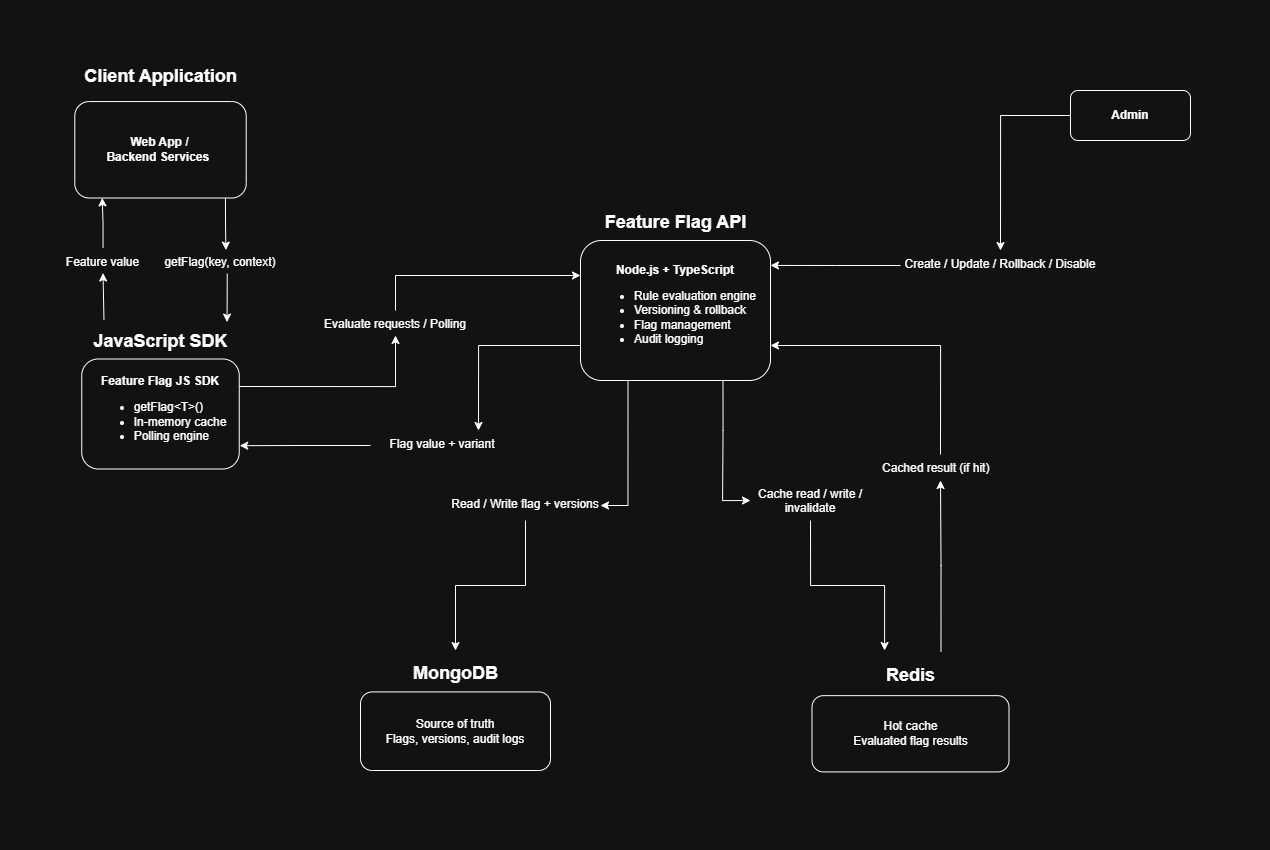

The diagram above was exported from draw.io. Its source (the exported page's mxGraphModel, read from the mxfile embedded in the PNG):
<mxGraphModel dx="1603" dy="875" grid="1" gridSize="10" guides="1" tooltips="1" connect="1" arrows="1" fold="1" page="1" pageScale="1" pageWidth="827" pageHeight="1169" math="0" shadow="0">
  <root>
    <mxCell id="0" />
    <mxCell id="1" parent="0" />
    <mxCell id="NdyVO3lABZrAWRkXb-VM-14" connectable="0" parent="1" style="group" value="" vertex="1">
      <mxGeometry height="180" width="190" x="580" y="200" as="geometry" />
    </mxCell>
    <mxCell id="NdyVO3lABZrAWRkXb-VM-4" parent="NdyVO3lABZrAWRkXb-VM-14" style="rounded=1;whiteSpace=wrap;html=1;" value="&lt;b&gt;Node.js + TypeScript&lt;/b&gt;&lt;br&gt;&lt;div style=&quot;text-align: left;&quot;&gt;&lt;ul&gt;&lt;li&gt;&lt;span style=&quot;background-color: transparent; color: light-dark(rgb(0, 0, 0), rgb(255, 255, 255));&quot;&gt;Rule evaluation engine&lt;/span&gt;&lt;/li&gt;&lt;li&gt;&lt;span style=&quot;background-color: transparent; color: light-dark(rgb(0, 0, 0), rgb(255, 255, 255));&quot;&gt;Versioning &amp;amp; rollback&lt;/span&gt;&lt;/li&gt;&lt;li&gt;&lt;span style=&quot;background-color: transparent; color: light-dark(rgb(0, 0, 0), rgb(255, 255, 255));&quot;&gt;Flag management&lt;/span&gt;&lt;/li&gt;&lt;li&gt;&lt;span style=&quot;background-color: transparent; color: light-dark(rgb(0, 0, 0), rgb(255, 255, 255));&quot;&gt;Audit logging&lt;/span&gt;&lt;/li&gt;&lt;/ul&gt;&lt;/div&gt;" vertex="1">
      <mxGeometry height="140" width="190" y="40" as="geometry" />
    </mxCell>
    <mxCell id="NdyVO3lABZrAWRkXb-VM-12" parent="NdyVO3lABZrAWRkXb-VM-14" style="text;strokeColor=none;fillColor=none;html=1;fontSize=24;fontStyle=1;verticalAlign=middle;align=center;" value="&lt;font style=&quot;font-size: 18px;&quot;&gt;Feature Flag API&lt;/font&gt;" vertex="1">
      <mxGeometry height="40" width="175" x="7.5" as="geometry" />
    </mxCell>
    <mxCell id="NdyVO3lABZrAWRkXb-VM-15" connectable="0" parent="1" style="group" value="" vertex="1">
      <mxGeometry height="110" width="190" x="360" y="740" as="geometry" />
    </mxCell>
    <mxCell id="NdyVO3lABZrAWRkXb-VM-13" parent="NdyVO3lABZrAWRkXb-VM-15" style="text;strokeColor=none;fillColor=none;html=1;fontSize=24;fontStyle=1;verticalAlign=middle;align=center;" value="&lt;font style=&quot;font-size: 18px;&quot;&gt;Redis&lt;/font&gt;" vertex="1">
      <mxGeometry height="40" width="100" x="45" as="geometry" />
    </mxCell>
    <mxCell id="NdyVO3lABZrAWRkXb-VM-18" connectable="0" parent="NdyVO3lABZrAWRkXb-VM-15" style="group" value="" vertex="1">
      <mxGeometry height="110" width="190" y="-80" as="geometry" />
    </mxCell>
    <mxCell id="NdyVO3lABZrAWRkXb-VM-7" parent="NdyVO3lABZrAWRkXb-VM-18" style="rounded=1;whiteSpace=wrap;html=1;" value="Source of truth&lt;br&gt;Flags, versions, audit logs" vertex="1">
      <mxGeometry height="78.57142857142857" width="190" y="31.428571428571427" as="geometry" />
    </mxCell>
    <mxCell id="NdyVO3lABZrAWRkXb-VM-16" parent="NdyVO3lABZrAWRkXb-VM-18" style="text;strokeColor=none;fillColor=none;html=1;fontSize=24;fontStyle=1;verticalAlign=middle;align=center;" value="&lt;font style=&quot;font-size: 18px;&quot;&gt;MongoDB&lt;/font&gt;" vertex="1">
      <mxGeometry height="41.43" width="100" x="45" y="-10" as="geometry" />
    </mxCell>
    <mxCell id="Q3EzaWRGDFQgomaaln3t-45" edge="1" parent="1" source="NdyVO3lABZrAWRkXb-VM-22" style="edgeStyle=orthogonalEdgeStyle;rounded=0;orthogonalLoop=1;jettySize=auto;html=1;exitX=0.5;exitY=1;exitDx=0;exitDy=0;" target="NdyVO3lABZrAWRkXb-VM-22">
      <mxGeometry relative="1" as="geometry" />
    </mxCell>
    <mxCell id="Q3EzaWRGDFQgomaaln3t-103" edge="1" parent="1" source="Q3EzaWRGDFQgomaaln3t-54" style="edgeStyle=orthogonalEdgeStyle;rounded=0;orthogonalLoop=1;jettySize=auto;html=1;entryX=0.5;entryY=0;entryDx=0;entryDy=0;exitX=0;exitY=0.5;exitDx=0;exitDy=0;" target="Q3EzaWRGDFQgomaaln3t-56">
      <mxGeometry relative="1" as="geometry" />
    </mxCell>
    <mxCell id="Q3EzaWRGDFQgomaaln3t-54" parent="1" style="rounded=1;whiteSpace=wrap;html=1;" value="&lt;b&gt;Admin&lt;/b&gt;" vertex="1">
      <mxGeometry height="50" width="120" x="1070" y="90" as="geometry" />
    </mxCell>
    <mxCell id="Q3EzaWRGDFQgomaaln3t-56" parent="1" style="text;whiteSpace=wrap;html=1;align=center;" value="Create / Update / Rollback / Disable" vertex="1">
      <mxGeometry height="30" width="200" x="900" y="250" as="geometry" />
    </mxCell>
    <mxCell id="Q3EzaWRGDFQgomaaln3t-62" edge="1" parent="1" source="Q3EzaWRGDFQgomaaln3t-56" style="edgeStyle=orthogonalEdgeStyle;rounded=0;orthogonalLoop=1;jettySize=auto;html=1;exitX=0.5;exitY=1;exitDx=0;exitDy=0;" target="Q3EzaWRGDFQgomaaln3t-56">
      <mxGeometry relative="1" as="geometry" />
    </mxCell>
    <mxCell id="Q3EzaWRGDFQgomaaln3t-79" connectable="0" parent="1" style="group" value="" vertex="1">
      <mxGeometry height="485" width="220" x="60" y="47.5" as="geometry" />
    </mxCell>
    <mxCell id="NdyVO3lABZrAWRkXb-VM-10" connectable="0" parent="Q3EzaWRGDFQgomaaln3t-79" style="group" value="" vertex="1">
      <mxGeometry height="150" width="200" as="geometry" />
    </mxCell>
    <mxCell id="NdyVO3lABZrAWRkXb-VM-1" parent="NdyVO3lABZrAWRkXb-VM-10" style="rounded=1;whiteSpace=wrap;html=1;" value="&lt;div&gt;&lt;span style=&quot;background-color: transparent; color: light-dark(rgb(0, 0, 0), rgb(255, 255, 255));&quot;&gt;&lt;b&gt;Web App /&lt;/b&gt;&lt;/span&gt;&lt;/div&gt;&lt;b&gt;Backend Services&amp;nbsp;&lt;/b&gt;" vertex="1">
      <mxGeometry height="96.42857142857142" width="171.42857142857142" x="14.285714285714285" y="53.57142857142857" as="geometry" />
    </mxCell>
    <mxCell id="NdyVO3lABZrAWRkXb-VM-8" parent="NdyVO3lABZrAWRkXb-VM-10" style="text;strokeColor=none;fillColor=none;html=1;fontSize=24;fontStyle=1;verticalAlign=middle;align=center;" value="&lt;font style=&quot;font-size: 18px;&quot;&gt;Client Application&lt;/font&gt;" vertex="1">
      <mxGeometry height="53.57142857142857" width="200" as="geometry" />
    </mxCell>
    <mxCell id="NdyVO3lABZrAWRkXb-VM-11" connectable="0" parent="Q3EzaWRGDFQgomaaln3t-79" style="group" value="" vertex="1">
      <mxGeometry height="214" width="175" x="12.5" y="271" as="geometry" />
    </mxCell>
    <mxCell id="NdyVO3lABZrAWRkXb-VM-3" parent="NdyVO3lABZrAWRkXb-VM-11" style="rounded=1;whiteSpace=wrap;html=1;" value="&lt;span style=&quot;background-color: transparent; color: light-dark(rgb(0, 0, 0), rgb(255, 255, 255)); text-align: left;&quot;&gt;&lt;b&gt;Feature Flag JS SDK&lt;/b&gt;&lt;/span&gt;&lt;br&gt;&lt;ul&gt;&lt;li style=&quot;text-align: left;&quot;&gt;&lt;span style=&quot;background-color: transparent; color: light-dark(rgb(0, 0, 0), rgb(255, 255, 255));&quot;&gt;getFlag&amp;lt;T&amp;gt;()&lt;/span&gt;&lt;/li&gt;&lt;li style=&quot;text-align: left;&quot;&gt;&lt;span style=&quot;background-color: transparent; color: light-dark(rgb(0, 0, 0), rgb(255, 255, 255));&quot;&gt;In-memory cache&lt;/span&gt;&lt;/li&gt;&lt;li style=&quot;text-align: left;&quot;&gt;&lt;span style=&quot;background-color: transparent; color: light-dark(rgb(0, 0, 0), rgb(255, 255, 255));&quot;&gt;Polling engine&lt;br&gt;&lt;/span&gt;&lt;/li&gt;&lt;/ul&gt;" vertex="1">
      <mxGeometry height="110" width="157.5" x="8.75" y="40" as="geometry" />
    </mxCell>
    <mxCell id="NdyVO3lABZrAWRkXb-VM-9" parent="NdyVO3lABZrAWRkXb-VM-11" style="text;strokeColor=none;fillColor=none;html=1;fontSize=24;fontStyle=1;verticalAlign=middle;align=center;" value="&lt;font style=&quot;font-size: 18px;&quot;&gt;JavaScript SDK&lt;/font&gt;" vertex="1">
      <mxGeometry height="40" width="175" as="geometry" />
    </mxCell>
    <mxCell id="Q3EzaWRGDFQgomaaln3t-70" edge="1" parent="Q3EzaWRGDFQgomaaln3t-79" source="NdyVO3lABZrAWRkXb-VM-20" style="edgeStyle=orthogonalEdgeStyle;rounded=0;orthogonalLoop=1;jettySize=auto;html=1;entryX=0.88;entryY=0.077;entryDx=0;entryDy=0;entryPerimeter=0;exitX=0.556;exitY=1.028;exitDx=0;exitDy=0;exitPerimeter=0;" target="NdyVO3lABZrAWRkXb-VM-9">
      <mxGeometry relative="1" as="geometry">
        <Array as="points" />
        <mxPoint x="100.28999999999994" y="209.995" as="sourcePoint" />
        <mxPoint x="99.99999999999997" y="272.53" as="targetPoint" />
      </mxGeometry>
    </mxCell>
    <mxCell id="NdyVO3lABZrAWRkXb-VM-20" parent="Q3EzaWRGDFQgomaaln3t-79" style="text;whiteSpace=wrap;html=1;align=center;" value="getFlag(key, context)" vertex="1">
      <mxGeometry height="25" width="120" x="100" y="200" as="geometry" />
    </mxCell>
    <mxCell id="Q3EzaWRGDFQgomaaln3t-11" parent="Q3EzaWRGDFQgomaaln3t-79" style="text;whiteSpace=wrap;html=1;align=center;" value="Feature value" vertex="1">
      <mxGeometry height="25" width="85" y="200" as="geometry" />
    </mxCell>
    <mxCell id="Q3EzaWRGDFQgomaaln3t-69" edge="1" parent="Q3EzaWRGDFQgomaaln3t-79" source="NdyVO3lABZrAWRkXb-VM-1" style="edgeStyle=orthogonalEdgeStyle;rounded=0;orthogonalLoop=1;jettySize=auto;html=1;entryX=0.545;entryY=0.085;entryDx=0;entryDy=0;entryPerimeter=0;exitX=0.879;exitY=1.004;exitDx=0;exitDy=0;exitPerimeter=0;" target="NdyVO3lABZrAWRkXb-VM-20">
      <mxGeometry relative="1" as="geometry">
        <mxPoint x="95" y="140" as="sourcePoint" />
      </mxGeometry>
    </mxCell>
    <mxCell id="Q3EzaWRGDFQgomaaln3t-72" edge="1" parent="Q3EzaWRGDFQgomaaln3t-79" source="Q3EzaWRGDFQgomaaln3t-11" style="edgeStyle=orthogonalEdgeStyle;rounded=0;orthogonalLoop=1;jettySize=auto;html=1;entryX=0.16;entryY=0.999;entryDx=0;entryDy=0;entryPerimeter=0;" target="NdyVO3lABZrAWRkXb-VM-1">
      <mxGeometry relative="1" as="geometry" />
    </mxCell>
    <mxCell id="Q3EzaWRGDFQgomaaln3t-76" edge="1" parent="Q3EzaWRGDFQgomaaln3t-79" source="NdyVO3lABZrAWRkXb-VM-9" style="edgeStyle=orthogonalEdgeStyle;rounded=0;orthogonalLoop=1;jettySize=auto;html=1;entryX=0.5;entryY=1;entryDx=0;entryDy=0;exitX=0.177;exitY=0.027;exitDx=0;exitDy=0;exitPerimeter=0;" target="Q3EzaWRGDFQgomaaln3t-11">
      <mxGeometry relative="1" as="geometry">
        <Array as="points">
          <mxPoint x="43" y="272" />
        </Array>
      </mxGeometry>
    </mxCell>
    <mxCell id="Q3EzaWRGDFQgomaaln3t-81" connectable="0" parent="1" style="group" value="" vertex="1">
      <mxGeometry height="121.43" width="197" x="811.5" y="650" as="geometry" />
    </mxCell>
    <mxCell id="NdyVO3lABZrAWRkXb-VM-6" parent="Q3EzaWRGDFQgomaaln3t-81" style="rounded=1;whiteSpace=wrap;html=1;" value="Hot cache&lt;br&gt;Evaluated flag results" vertex="1">
      <mxGeometry height="76.28197074396486" width="196.99999999999997" y="45.14802925603515" as="geometry" />
    </mxCell>
    <mxCell id="Q3EzaWRGDFQgomaaln3t-80" parent="Q3EzaWRGDFQgomaaln3t-81" style="text;strokeColor=none;fillColor=none;html=1;fontSize=24;fontStyle=1;verticalAlign=middle;align=center;" value="&lt;font style=&quot;font-size: 18px;&quot;&gt;Redis&lt;/font&gt;" vertex="1">
      <mxGeometry height="45.14802925603521" width="103.68421052631578" x="46.6578947368421" as="geometry" />
    </mxCell>
    <mxCell id="Q3EzaWRGDFQgomaaln3t-82" edge="1" parent="1" source="Q3EzaWRGDFQgomaaln3t-40" style="edgeStyle=orthogonalEdgeStyle;rounded=0;orthogonalLoop=1;jettySize=auto;html=1;entryX=0.5;entryY=0;entryDx=0;entryDy=0;exitX=0.5;exitY=1;exitDx=0;exitDy=0;" target="NdyVO3lABZrAWRkXb-VM-16">
      <mxGeometry relative="1" as="geometry" />
    </mxCell>
    <mxCell id="Q3EzaWRGDFQgomaaln3t-84" edge="1" parent="1" source="NdyVO3lABZrAWRkXb-VM-22" style="edgeStyle=orthogonalEdgeStyle;rounded=0;orthogonalLoop=1;jettySize=auto;html=1;entryX=0;entryY=0.25;entryDx=0;entryDy=0;exitX=0.5;exitY=0;exitDx=0;exitDy=0;" target="NdyVO3lABZrAWRkXb-VM-4">
      <mxGeometry relative="1" as="geometry" />
    </mxCell>
    <mxCell id="Q3EzaWRGDFQgomaaln3t-85" edge="1" parent="1" source="NdyVO3lABZrAWRkXb-VM-3" style="edgeStyle=orthogonalEdgeStyle;rounded=0;orthogonalLoop=1;jettySize=auto;html=1;entryX=0.5;entryY=1;entryDx=0;entryDy=0;exitX=1;exitY=0.25;exitDx=0;exitDy=0;" target="NdyVO3lABZrAWRkXb-VM-22" value="">
      <mxGeometry relative="1" as="geometry">
        <mxPoint x="239" y="414" as="sourcePoint" />
        <mxPoint x="580" y="310" as="targetPoint" />
      </mxGeometry>
    </mxCell>
    <mxCell id="NdyVO3lABZrAWRkXb-VM-22" parent="1" style="text;whiteSpace=wrap;html=1;align=center;" value="Evaluate requests / Polling" vertex="1">
      <mxGeometry height="25" width="170" x="310" y="310" as="geometry" />
    </mxCell>
    <mxCell id="Q3EzaWRGDFQgomaaln3t-88" edge="1" parent="1" source="NdyVO3lABZrAWRkXb-VM-4" style="edgeStyle=orthogonalEdgeStyle;rounded=0;orthogonalLoop=1;jettySize=auto;html=1;exitX=0.75;exitY=1;exitDx=0;exitDy=0;entryX=0;entryY=0.5;entryDx=0;entryDy=0;" target="NdyVO3lABZrAWRkXb-VM-25" value="">
      <mxGeometry relative="1" as="geometry">
        <Array as="points">
          <mxPoint x="722" y="430" />
          <mxPoint x="722" y="430" />
          <mxPoint x="722" y="500" />
        </Array>
        <mxPoint x="723" y="380" as="sourcePoint" />
        <mxPoint x="869" y="630" as="targetPoint" />
      </mxGeometry>
    </mxCell>
    <mxCell id="Q3EzaWRGDFQgomaaln3t-95" edge="1" parent="1" source="NdyVO3lABZrAWRkXb-VM-25" style="edgeStyle=orthogonalEdgeStyle;rounded=0;orthogonalLoop=1;jettySize=auto;html=1;exitX=0.5;exitY=1;exitDx=0;exitDy=0;entryX=0.25;entryY=0;entryDx=0;entryDy=0;" target="Q3EzaWRGDFQgomaaln3t-80">
      <mxGeometry relative="1" as="geometry" />
    </mxCell>
    <mxCell id="NdyVO3lABZrAWRkXb-VM-25" parent="1" style="text;whiteSpace=wrap;html=1;align=center;" value="&lt;div&gt;Cache read / write / invalidate&lt;/div&gt;" vertex="1">
      <mxGeometry height="40" width="120" x="750" y="480" as="geometry" />
    </mxCell>
    <mxCell id="Q3EzaWRGDFQgomaaln3t-93" edge="1" parent="1" source="NdyVO3lABZrAWRkXb-VM-4" style="edgeStyle=orthogonalEdgeStyle;rounded=0;orthogonalLoop=1;jettySize=auto;html=1;entryX=1;entryY=0.5;entryDx=0;entryDy=0;exitX=0.25;exitY=1;exitDx=0;exitDy=0;" target="Q3EzaWRGDFQgomaaln3t-40" value="">
      <mxGeometry relative="1" as="geometry">
        <mxPoint x="628" y="380" as="sourcePoint" />
        <mxPoint x="485" y="630" as="targetPoint" />
      </mxGeometry>
    </mxCell>
    <mxCell id="Q3EzaWRGDFQgomaaln3t-40" parent="1" style="text;whiteSpace=wrap;html=1;align=center;" value="Read / Write flag + versions" vertex="1">
      <mxGeometry height="30" width="150" x="450" y="490" as="geometry" />
    </mxCell>
    <mxCell id="Q3EzaWRGDFQgomaaln3t-96" edge="1" parent="1" source="NdyVO3lABZrAWRkXb-VM-27" style="edgeStyle=orthogonalEdgeStyle;rounded=0;orthogonalLoop=1;jettySize=auto;html=1;exitX=0.5;exitY=0;exitDx=0;exitDy=0;entryX=1;entryY=0.75;entryDx=0;entryDy=0;" target="NdyVO3lABZrAWRkXb-VM-4">
      <mxGeometry relative="1" as="geometry" />
    </mxCell>
    <mxCell id="Q3EzaWRGDFQgomaaln3t-97" edge="1" parent="1" source="Q3EzaWRGDFQgomaaln3t-80" style="edgeStyle=orthogonalEdgeStyle;rounded=0;orthogonalLoop=1;jettySize=auto;html=1;exitX=0.794;exitY=0.021;exitDx=0;exitDy=0;entryX=0.5;entryY=1;entryDx=0;entryDy=0;exitPerimeter=0;" target="NdyVO3lABZrAWRkXb-VM-27" value="">
      <mxGeometry relative="1" as="geometry">
        <mxPoint x="936" y="650" as="sourcePoint" />
        <mxPoint x="770" y="300" as="targetPoint" />
      </mxGeometry>
    </mxCell>
    <mxCell id="NdyVO3lABZrAWRkXb-VM-27" parent="1" style="text;whiteSpace=wrap;html=1;" value="Cached result (if hit)" vertex="1">
      <mxGeometry height="26" width="120" x="880" y="454" as="geometry" />
    </mxCell>
    <mxCell id="Q3EzaWRGDFQgomaaln3t-99" edge="1" parent="1" source="NdyVO3lABZrAWRkXb-VM-4" style="edgeStyle=orthogonalEdgeStyle;rounded=0;orthogonalLoop=1;jettySize=auto;html=1;exitX=0;exitY=0.75;exitDx=0;exitDy=0;entryX=0.75;entryY=0;entryDx=0;entryDy=0;" target="Q3EzaWRGDFQgomaaln3t-101">
      <mxGeometry relative="1" as="geometry">
        <mxPoint x="511.75" y="430" as="targetPoint" />
      </mxGeometry>
    </mxCell>
    <mxCell id="Q3EzaWRGDFQgomaaln3t-100" edge="1" parent="1" source="Q3EzaWRGDFQgomaaln3t-101" style="edgeStyle=orthogonalEdgeStyle;rounded=0;orthogonalLoop=1;jettySize=auto;html=1;entryX=1.003;entryY=0.788;entryDx=0;entryDy=0;entryPerimeter=0;exitX=0;exitY=0.5;exitDx=0;exitDy=0;" target="NdyVO3lABZrAWRkXb-VM-3">
      <mxGeometry relative="1" as="geometry">
        <mxPoint x="370" y="445" as="sourcePoint" />
      </mxGeometry>
    </mxCell>
    <mxCell id="Q3EzaWRGDFQgomaaln3t-101" parent="1" style="text;whiteSpace=wrap;html=1;align=center;" value="Flag value + variant" vertex="1">
      <mxGeometry height="30" width="144" x="370" y="430" as="geometry" />
    </mxCell>
    <mxCell id="Q3EzaWRGDFQgomaaln3t-105" edge="1" parent="1" source="Q3EzaWRGDFQgomaaln3t-56" style="edgeStyle=orthogonalEdgeStyle;rounded=0;orthogonalLoop=1;jettySize=auto;html=1;exitX=0;exitY=0.5;exitDx=0;exitDy=0;entryX=1;entryY=0.178;entryDx=0;entryDy=0;entryPerimeter=0;" target="NdyVO3lABZrAWRkXb-VM-4">
      <mxGeometry relative="1" as="geometry" />
    </mxCell>
    <mxCell id="Q3EzaWRGDFQgomaaln3t-106" parent="1" style="rounded=1;whiteSpace=wrap;html=1;fillColor=none;strokeColor=none;" value="" vertex="1">
      <mxGeometry height="840" width="1270" as="geometry" />
    </mxCell>
  </root>
</mxGraphModel>